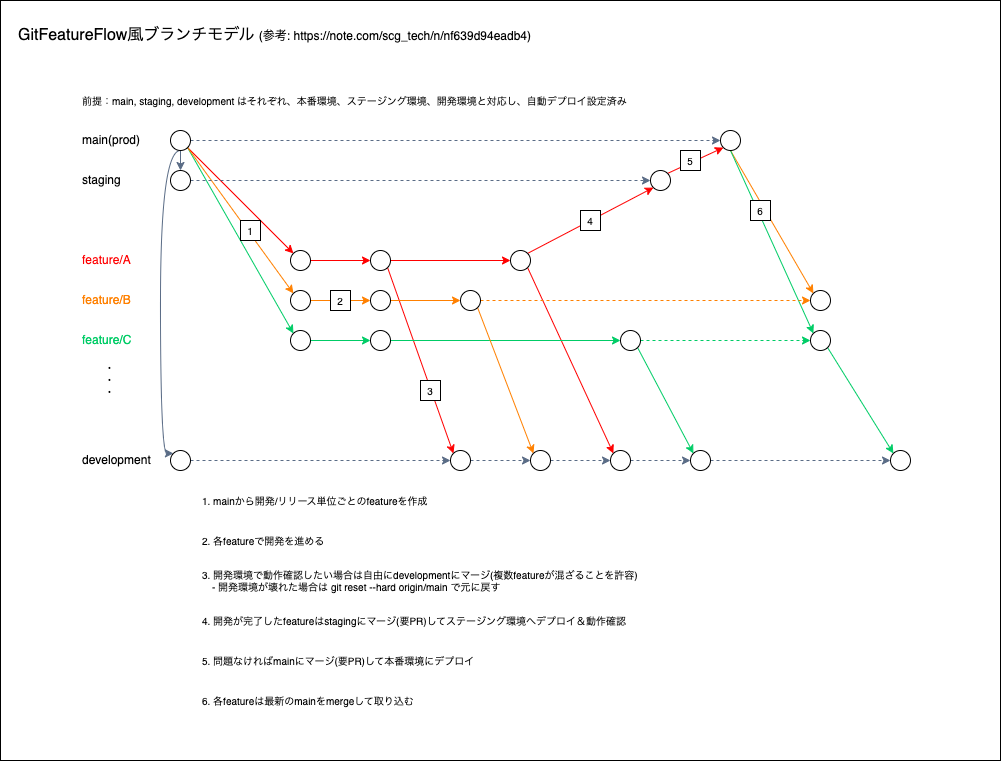

The diagram above was exported from draw.io. Its source (the exported page's mxGraphModel, read from the mxfile embedded in the PNG):
<mxGraphModel dx="987" dy="866" grid="1" gridSize="10" guides="1" tooltips="1" connect="1" arrows="1" fold="1" page="1" pageScale="1" pageWidth="1169" pageHeight="827" math="0" shadow="0">
  <root>
    <mxCell id="0" />
    <mxCell id="95" value="背景" style="locked=1;" parent="0" />
    <mxCell id="96" value="&lt;br&gt;　GitFeatureFlow風ブランチモデル &lt;font style=&quot;font-size: 12px;&quot;&gt;(参考: https://note.com/scg_tech/n/nf639d94eadb4)&lt;/font&gt;" style="rounded=0;whiteSpace=wrap;html=1;fontFamily=Helvetica;fontSize=16;fontColor=default;align=left;verticalAlign=top;" vertex="1" parent="95">
      <mxGeometry x="40" width="1000" height="760" as="geometry" />
    </mxCell>
    <mxCell id="31" value="ブランチ" style="locked=1;" parent="0" />
    <mxCell id="38" value="main(prod)" style="text;html=1;strokeColor=none;fillColor=none;align=left;verticalAlign=middle;whiteSpace=wrap;rounded=0;" vertex="1" parent="31">
      <mxGeometry x="120" y="120" width="60" height="40" as="geometry" />
    </mxCell>
    <mxCell id="39" value="staging" style="text;html=1;strokeColor=none;fillColor=none;align=left;verticalAlign=middle;whiteSpace=wrap;rounded=0;" vertex="1" parent="31">
      <mxGeometry x="120" y="160" width="60" height="40" as="geometry" />
    </mxCell>
    <mxCell id="40" value="feature/A" style="text;html=1;strokeColor=none;fillColor=none;align=left;verticalAlign=middle;whiteSpace=wrap;rounded=0;fontColor=#FF0000;" vertex="1" parent="31">
      <mxGeometry x="120" y="240" width="60" height="40" as="geometry" />
    </mxCell>
    <mxCell id="41" value="feature/B" style="text;html=1;strokeColor=none;fillColor=none;align=left;verticalAlign=middle;whiteSpace=wrap;rounded=0;fontColor=#FF8000;" vertex="1" parent="31">
      <mxGeometry x="120" y="280" width="60" height="40" as="geometry" />
    </mxCell>
    <mxCell id="42" value="feature/C" style="text;html=1;strokeColor=none;fillColor=none;align=left;verticalAlign=middle;whiteSpace=wrap;rounded=0;fontColor=#00CC66;" vertex="1" parent="31">
      <mxGeometry x="120" y="320" width="60" height="40" as="geometry" />
    </mxCell>
    <mxCell id="43" value="・・・" style="text;html=1;strokeColor=none;fillColor=none;align=left;verticalAlign=middle;whiteSpace=wrap;rounded=0;horizontal=0;" vertex="1" parent="31">
      <mxGeometry x="120" y="360" width="60" height="40" as="geometry" />
    </mxCell>
    <mxCell id="44" value="development" style="text;html=1;strokeColor=none;fillColor=none;align=left;verticalAlign=middle;whiteSpace=wrap;rounded=0;" vertex="1" parent="31">
      <mxGeometry x="120" y="440" width="60" height="40" as="geometry" />
    </mxCell>
    <mxCell id="1" value="フロー" style="locked=1;" parent="0" />
    <mxCell id="19" style="edgeStyle=none;shape=connector;rounded=0;html=1;exitX=1;exitY=1;exitDx=0;exitDy=0;entryX=0;entryY=0;entryDx=0;entryDy=0;labelBackgroundColor=default;strokeColor=#FF0000;fontFamily=Helvetica;fontSize=10;fontColor=default;endArrow=classic;" edge="1" parent="1" source="9" target="11">
      <mxGeometry relative="1" as="geometry" />
    </mxCell>
    <mxCell id="25" style="edgeStyle=none;shape=connector;rounded=0;html=1;exitX=1;exitY=1;exitDx=0;exitDy=0;entryX=0;entryY=0;entryDx=0;entryDy=0;labelBackgroundColor=default;strokeColor=#00CC66;fontFamily=Helvetica;fontSize=10;fontColor=default;endArrow=classic;" edge="1" parent="1" source="9" target="13">
      <mxGeometry relative="1" as="geometry" />
    </mxCell>
    <mxCell id="28" style="edgeStyle=none;shape=connector;rounded=0;html=1;exitX=0.5;exitY=1;exitDx=0;exitDy=0;entryX=0.5;entryY=0;entryDx=0;entryDy=0;labelBackgroundColor=default;strokeColor=#5A6C86;fontFamily=Helvetica;fontSize=10;fontColor=default;endArrow=classic;" edge="1" parent="1" source="9" target="15">
      <mxGeometry relative="1" as="geometry" />
    </mxCell>
    <mxCell id="30" style="edgeStyle=orthogonalEdgeStyle;shape=connector;html=1;exitX=0.5;exitY=1;exitDx=0;exitDy=0;entryX=0;entryY=0;entryDx=0;entryDy=0;labelBackgroundColor=default;strokeColor=#5A6C86;fontFamily=Helvetica;fontSize=10;fontColor=default;endArrow=classic;curved=1;" edge="1" parent="1" source="9" target="14">
      <mxGeometry relative="1" as="geometry">
        <Array as="points">
          <mxPoint x="200" y="150" />
          <mxPoint x="200" y="453" />
        </Array>
      </mxGeometry>
    </mxCell>
    <mxCell id="57" style="edgeStyle=none;shape=connector;rounded=0;html=1;exitX=1;exitY=1;exitDx=0;exitDy=0;entryX=0;entryY=0;entryDx=0;entryDy=0;labelBackgroundColor=default;strokeColor=#FF8000;fontFamily=Helvetica;fontSize=10;fontColor=default;endArrow=classic;endFill=1;" edge="1" parent="1" source="9" target="12">
      <mxGeometry relative="1" as="geometry" />
    </mxCell>
    <mxCell id="75" style="edgeStyle=none;shape=connector;rounded=0;html=1;entryX=0;entryY=0.5;entryDx=0;entryDy=0;labelBackgroundColor=default;strokeColor=#5A6C86;fontFamily=Helvetica;fontSize=10;fontColor=default;endArrow=classic;dashed=1;" edge="1" parent="1" source="9" target="48">
      <mxGeometry relative="1" as="geometry" />
    </mxCell>
    <mxCell id="9" value="" style="ellipse;whiteSpace=wrap;html=1;aspect=fixed;fontSize=10;verticalAlign=middle;" vertex="1" parent="1">
      <mxGeometry x="210" y="130" width="20" height="20" as="geometry" />
    </mxCell>
    <mxCell id="49" style="edgeStyle=none;shape=connector;rounded=0;html=1;entryX=0;entryY=0.5;entryDx=0;entryDy=0;labelBackgroundColor=default;strokeColor=#FF0000;fontFamily=Helvetica;fontSize=10;fontColor=default;endArrow=classic;" edge="1" parent="1" source="11" target="45">
      <mxGeometry relative="1" as="geometry" />
    </mxCell>
    <mxCell id="11" value="" style="ellipse;whiteSpace=wrap;html=1;aspect=fixed;" vertex="1" parent="1">
      <mxGeometry x="330" y="250" width="20" height="20" as="geometry" />
    </mxCell>
    <mxCell id="71" style="edgeStyle=none;shape=connector;rounded=0;html=1;entryX=0;entryY=0.5;entryDx=0;entryDy=0;labelBackgroundColor=default;strokeColor=#00CC66;fontFamily=Helvetica;fontSize=10;fontColor=default;endArrow=classic;" edge="1" parent="1" source="13" target="59">
      <mxGeometry relative="1" as="geometry" />
    </mxCell>
    <mxCell id="13" value="" style="ellipse;whiteSpace=wrap;html=1;aspect=fixed;" vertex="1" parent="1">
      <mxGeometry x="330" y="330" width="20" height="20" as="geometry" />
    </mxCell>
    <mxCell id="76" style="edgeStyle=none;shape=connector;rounded=0;html=1;entryX=0;entryY=0.5;entryDx=0;entryDy=0;dashed=1;labelBackgroundColor=default;strokeColor=#5A6C86;fontFamily=Helvetica;fontSize=10;fontColor=default;endArrow=classic;" edge="1" parent="1" source="14" target="51">
      <mxGeometry relative="1" as="geometry" />
    </mxCell>
    <mxCell id="14" value="" style="ellipse;whiteSpace=wrap;html=1;aspect=fixed;" vertex="1" parent="1">
      <mxGeometry x="210" y="450" width="20" height="20" as="geometry" />
    </mxCell>
    <mxCell id="85" style="edgeStyle=none;shape=connector;rounded=0;html=1;entryX=0;entryY=0.5;entryDx=0;entryDy=0;dashed=1;labelBackgroundColor=default;strokeColor=#5A6C86;fontFamily=Helvetica;fontSize=10;fontColor=default;endArrow=classic;" edge="1" parent="1" source="15" target="47">
      <mxGeometry relative="1" as="geometry" />
    </mxCell>
    <mxCell id="15" value="" style="ellipse;whiteSpace=wrap;html=1;aspect=fixed;fontSize=10;verticalAlign=middle;" vertex="1" parent="1">
      <mxGeometry x="210" y="170" width="20" height="20" as="geometry" />
    </mxCell>
    <mxCell id="67" style="edgeStyle=none;shape=connector;rounded=0;html=1;entryX=0;entryY=0.5;entryDx=0;entryDy=0;labelBackgroundColor=default;strokeColor=#FF8000;fontFamily=Helvetica;fontSize=10;fontColor=default;endArrow=classic;endFill=1;" edge="1" parent="1" source="12" target="58">
      <mxGeometry relative="1" as="geometry" />
    </mxCell>
    <mxCell id="12" value="" style="ellipse;whiteSpace=wrap;html=1;aspect=fixed;" vertex="1" parent="1">
      <mxGeometry x="330" y="290" width="20" height="20" as="geometry" />
    </mxCell>
    <mxCell id="50" style="edgeStyle=none;shape=connector;rounded=0;html=1;entryX=0;entryY=0.5;entryDx=0;entryDy=0;labelBackgroundColor=default;strokeColor=#FF0000;fontFamily=Helvetica;fontSize=10;fontColor=default;endArrow=classic;" edge="1" parent="1" source="45" target="46">
      <mxGeometry relative="1" as="geometry" />
    </mxCell>
    <mxCell id="53" style="edgeStyle=none;shape=connector;rounded=0;html=1;exitX=1;exitY=1;exitDx=0;exitDy=0;entryX=0;entryY=0;entryDx=0;entryDy=0;labelBackgroundColor=default;strokeColor=#FF0000;fontFamily=Helvetica;fontSize=10;fontColor=default;endArrow=classic;" edge="1" parent="1" source="45" target="51">
      <mxGeometry relative="1" as="geometry" />
    </mxCell>
    <mxCell id="45" value="" style="ellipse;whiteSpace=wrap;html=1;aspect=fixed;" vertex="1" parent="1">
      <mxGeometry x="410" y="250" width="20" height="20" as="geometry" />
    </mxCell>
    <mxCell id="54" style="edgeStyle=none;shape=connector;rounded=0;html=1;exitX=1;exitY=1;exitDx=0;exitDy=0;entryX=0;entryY=0;entryDx=0;entryDy=0;labelBackgroundColor=default;strokeColor=#FF0000;fontFamily=Helvetica;fontSize=10;fontColor=default;endArrow=classic;" edge="1" parent="1" source="46" target="52">
      <mxGeometry relative="1" as="geometry" />
    </mxCell>
    <mxCell id="55" style="edgeStyle=none;shape=connector;rounded=0;html=1;exitX=1;exitY=0;exitDx=0;exitDy=0;entryX=0;entryY=1;entryDx=0;entryDy=0;labelBackgroundColor=default;strokeColor=#FF0000;fontFamily=Helvetica;fontSize=10;fontColor=default;endArrow=classic;" edge="1" parent="1" source="46" target="47">
      <mxGeometry relative="1" as="geometry" />
    </mxCell>
    <mxCell id="46" value="" style="ellipse;whiteSpace=wrap;html=1;aspect=fixed;" vertex="1" parent="1">
      <mxGeometry x="550" y="250" width="20" height="20" as="geometry" />
    </mxCell>
    <mxCell id="56" style="edgeStyle=none;shape=connector;rounded=0;html=1;exitX=1;exitY=0;exitDx=0;exitDy=0;entryX=0;entryY=1;entryDx=0;entryDy=0;labelBackgroundColor=default;strokeColor=#FF0000;fontFamily=Helvetica;fontSize=10;fontColor=default;endArrow=classic;" edge="1" parent="1" source="47" target="48">
      <mxGeometry relative="1" as="geometry" />
    </mxCell>
    <mxCell id="47" value="" style="ellipse;whiteSpace=wrap;html=1;aspect=fixed;" vertex="1" parent="1">
      <mxGeometry x="690" y="170" width="20" height="20" as="geometry" />
    </mxCell>
    <mxCell id="70" style="edgeStyle=none;shape=connector;rounded=0;html=1;exitX=0.5;exitY=1;exitDx=0;exitDy=0;entryX=0;entryY=0;entryDx=0;entryDy=0;labelBackgroundColor=default;strokeColor=#FF8000;fontFamily=Helvetica;fontSize=10;fontColor=default;endArrow=classic;endFill=1;" edge="1" parent="1" source="48" target="62">
      <mxGeometry relative="1" as="geometry" />
    </mxCell>
    <mxCell id="73" style="edgeStyle=none;shape=connector;rounded=0;html=1;exitX=0.5;exitY=1;exitDx=0;exitDy=0;entryX=0;entryY=0;entryDx=0;entryDy=0;labelBackgroundColor=default;strokeColor=#00CC66;fontFamily=Helvetica;fontSize=10;fontColor=default;endArrow=classic;" edge="1" parent="1" source="48" target="63">
      <mxGeometry relative="1" as="geometry" />
    </mxCell>
    <mxCell id="48" value="" style="ellipse;whiteSpace=wrap;html=1;aspect=fixed;" vertex="1" parent="1">
      <mxGeometry x="760" y="130" width="20" height="20" as="geometry" />
    </mxCell>
    <mxCell id="77" style="edgeStyle=none;shape=connector;rounded=0;html=1;entryX=0;entryY=0.5;entryDx=0;entryDy=0;dashed=1;labelBackgroundColor=default;strokeColor=#5A6C86;fontFamily=Helvetica;fontSize=10;fontColor=default;endArrow=classic;" edge="1" parent="1" source="51" target="65">
      <mxGeometry relative="1" as="geometry" />
    </mxCell>
    <mxCell id="51" value="" style="ellipse;whiteSpace=wrap;html=1;aspect=fixed;" vertex="1" parent="1">
      <mxGeometry x="490" y="450" width="20" height="20" as="geometry" />
    </mxCell>
    <mxCell id="80" style="edgeStyle=none;shape=connector;rounded=0;html=1;entryX=0;entryY=0.5;entryDx=0;entryDy=0;dashed=1;labelBackgroundColor=default;strokeColor=#5A6C86;fontFamily=Helvetica;fontSize=10;fontColor=default;endArrow=classic;" edge="1" parent="1" source="52" target="79">
      <mxGeometry relative="1" as="geometry" />
    </mxCell>
    <mxCell id="52" value="" style="ellipse;whiteSpace=wrap;html=1;aspect=fixed;" vertex="1" parent="1">
      <mxGeometry x="650" y="450" width="20" height="20" as="geometry" />
    </mxCell>
    <mxCell id="68" style="edgeStyle=none;shape=connector;rounded=0;html=1;entryX=0;entryY=0.5;entryDx=0;entryDy=0;labelBackgroundColor=default;strokeColor=#FF8000;fontFamily=Helvetica;fontSize=10;fontColor=default;endArrow=classic;endFill=1;" edge="1" parent="1" source="58" target="60">
      <mxGeometry relative="1" as="geometry" />
    </mxCell>
    <mxCell id="58" value="" style="ellipse;whiteSpace=wrap;html=1;aspect=fixed;" vertex="1" parent="1">
      <mxGeometry x="410" y="290" width="20" height="20" as="geometry" />
    </mxCell>
    <mxCell id="72" style="edgeStyle=none;shape=connector;rounded=0;html=1;labelBackgroundColor=default;strokeColor=#00CC66;fontFamily=Helvetica;fontSize=10;fontColor=default;endArrow=classic;" edge="1" parent="1" source="59" target="61">
      <mxGeometry relative="1" as="geometry" />
    </mxCell>
    <mxCell id="59" value="" style="ellipse;whiteSpace=wrap;html=1;aspect=fixed;" vertex="1" parent="1">
      <mxGeometry x="410" y="330" width="20" height="20" as="geometry" />
    </mxCell>
    <mxCell id="66" style="edgeStyle=none;shape=connector;rounded=0;html=1;exitX=1;exitY=1;exitDx=0;exitDy=0;entryX=0;entryY=0;entryDx=0;entryDy=0;labelBackgroundColor=default;strokeColor=#FF8000;fontFamily=Helvetica;fontSize=10;fontColor=default;endArrow=classic;endFill=1;" edge="1" parent="1" source="60" target="65">
      <mxGeometry relative="1" as="geometry" />
    </mxCell>
    <mxCell id="69" style="edgeStyle=none;shape=connector;rounded=0;html=1;labelBackgroundColor=default;strokeColor=#FF8000;fontFamily=Helvetica;fontSize=10;fontColor=default;endArrow=classic;endFill=1;dashed=1;" edge="1" parent="1" source="60" target="62">
      <mxGeometry relative="1" as="geometry">
        <mxPoint x="880" y="300" as="targetPoint" />
      </mxGeometry>
    </mxCell>
    <mxCell id="60" value="" style="ellipse;whiteSpace=wrap;html=1;aspect=fixed;" vertex="1" parent="1">
      <mxGeometry x="500" y="290" width="20" height="20" as="geometry" />
    </mxCell>
    <mxCell id="74" style="edgeStyle=none;shape=connector;rounded=0;html=1;exitX=1;exitY=0.5;exitDx=0;exitDy=0;entryX=0;entryY=0.5;entryDx=0;entryDy=0;labelBackgroundColor=default;strokeColor=#00CC66;fontFamily=Helvetica;fontSize=10;fontColor=default;endArrow=classic;dashed=1;" edge="1" parent="1" source="61" target="63">
      <mxGeometry relative="1" as="geometry" />
    </mxCell>
    <mxCell id="84" style="edgeStyle=none;shape=connector;rounded=0;html=1;exitX=1;exitY=1;exitDx=0;exitDy=0;entryX=0;entryY=0;entryDx=0;entryDy=0;labelBackgroundColor=default;strokeColor=#00CC66;fontFamily=Helvetica;fontSize=10;fontColor=default;endArrow=classic;" edge="1" parent="1" source="61" target="79">
      <mxGeometry relative="1" as="geometry" />
    </mxCell>
    <mxCell id="61" value="" style="ellipse;whiteSpace=wrap;html=1;aspect=fixed;" vertex="1" parent="1">
      <mxGeometry x="660" y="330" width="20" height="20" as="geometry" />
    </mxCell>
    <mxCell id="62" value="" style="ellipse;whiteSpace=wrap;html=1;aspect=fixed;" vertex="1" parent="1">
      <mxGeometry x="850" y="290" width="20" height="20" as="geometry" />
    </mxCell>
    <mxCell id="83" style="edgeStyle=none;shape=connector;rounded=0;html=1;exitX=1;exitY=1;exitDx=0;exitDy=0;entryX=0;entryY=0;entryDx=0;entryDy=0;labelBackgroundColor=default;strokeColor=#00CC66;fontFamily=Helvetica;fontSize=10;fontColor=default;endArrow=classic;" edge="1" parent="1" source="63" target="81">
      <mxGeometry relative="1" as="geometry" />
    </mxCell>
    <mxCell id="63" value="" style="ellipse;whiteSpace=wrap;html=1;aspect=fixed;" vertex="1" parent="1">
      <mxGeometry x="850" y="330" width="20" height="20" as="geometry" />
    </mxCell>
    <mxCell id="78" style="edgeStyle=none;shape=connector;rounded=0;html=1;dashed=1;labelBackgroundColor=default;strokeColor=#5A6C86;fontFamily=Helvetica;fontSize=10;fontColor=default;endArrow=classic;" edge="1" parent="1" source="65" target="52">
      <mxGeometry relative="1" as="geometry" />
    </mxCell>
    <mxCell id="65" value="" style="ellipse;whiteSpace=wrap;html=1;aspect=fixed;" vertex="1" parent="1">
      <mxGeometry x="570" y="450" width="20" height="20" as="geometry" />
    </mxCell>
    <mxCell id="82" style="edgeStyle=none;shape=connector;rounded=0;html=1;dashed=1;labelBackgroundColor=default;strokeColor=#5A6C86;fontFamily=Helvetica;fontSize=10;fontColor=default;endArrow=classic;" edge="1" parent="1" source="79" target="81">
      <mxGeometry relative="1" as="geometry" />
    </mxCell>
    <mxCell id="79" value="" style="ellipse;whiteSpace=wrap;html=1;aspect=fixed;" vertex="1" parent="1">
      <mxGeometry x="730" y="450" width="20" height="20" as="geometry" />
    </mxCell>
    <mxCell id="81" value="" style="ellipse;whiteSpace=wrap;html=1;aspect=fixed;" vertex="1" parent="1">
      <mxGeometry x="930" y="450" width="20" height="20" as="geometry" />
    </mxCell>
    <mxCell id="97" value="説明" style="locked=1;" parent="0" />
    <mxCell id="99" value="前提：main, staging, development はそれぞれ、本番環境、ステージング環境、開発環境と対応し、自動デプロイ設定済み" style="text;html=1;strokeColor=none;fillColor=none;align=left;verticalAlign=middle;whiteSpace=wrap;rounded=0;fontFamily=Helvetica;fontSize=10;fontColor=default;" vertex="1" parent="97">
      <mxGeometry x="120" y="80" width="640" height="40" as="geometry" />
    </mxCell>
    <mxCell id="100" value="1. mainから開発/リリース単位ごとのfeatureを作成" style="text;html=1;strokeColor=none;fillColor=none;align=left;verticalAlign=middle;whiteSpace=wrap;rounded=0;fontFamily=Helvetica;fontSize=10;fontColor=default;" vertex="1" parent="97">
      <mxGeometry x="240" y="480" width="290" height="40" as="geometry" />
    </mxCell>
    <mxCell id="101" value="3. 開発環境で動作確認したい場合は自由にdevelopmentにマージ(複数featureが混ざることを許容)&lt;br&gt;　- 開発環境が壊れた場合は git reset --hard origin/main で元に戻す" style="text;html=1;strokeColor=none;fillColor=none;align=left;verticalAlign=middle;whiteSpace=wrap;rounded=0;fontFamily=Helvetica;fontSize=10;fontColor=default;" vertex="1" parent="97">
      <mxGeometry x="240" y="560" width="520" height="40" as="geometry" />
    </mxCell>
    <mxCell id="102" value="2. 各featureで開発を進める" style="text;html=1;strokeColor=none;fillColor=none;align=left;verticalAlign=middle;whiteSpace=wrap;rounded=0;fontFamily=Helvetica;fontSize=10;fontColor=default;" vertex="1" parent="97">
      <mxGeometry x="240" y="520" width="170" height="40" as="geometry" />
    </mxCell>
    <mxCell id="103" value="4. 開発が完了したfeatureはstagingにマージ(要PR)してステージング環境へデプロイ＆動作確認" style="text;html=1;strokeColor=none;fillColor=none;align=left;verticalAlign=middle;whiteSpace=wrap;rounded=0;fontFamily=Helvetica;fontSize=10;fontColor=default;" vertex="1" parent="97">
      <mxGeometry x="240" y="600" width="440" height="40" as="geometry" />
    </mxCell>
    <mxCell id="104" value="5. 問題なければmainにマージ(要PR)して本番環境にデプロイ" style="text;html=1;strokeColor=none;fillColor=none;align=left;verticalAlign=middle;whiteSpace=wrap;rounded=0;fontFamily=Helvetica;fontSize=10;fontColor=default;" vertex="1" parent="97">
      <mxGeometry x="240" y="640" width="280" height="40" as="geometry" />
    </mxCell>
    <mxCell id="105" value="6. 各featureは最新のmainをmergeして取り込む" style="text;html=1;strokeColor=none;fillColor=none;align=left;verticalAlign=middle;whiteSpace=wrap;rounded=0;fontFamily=Helvetica;fontSize=10;fontColor=default;" vertex="1" parent="97">
      <mxGeometry x="240" y="680" width="280" height="40" as="geometry" />
    </mxCell>
    <mxCell id="106" value="1" style="rounded=0;whiteSpace=wrap;html=1;fontFamily=Helvetica;fontSize=10;fontColor=default;aspect=fixed;" vertex="1" parent="97">
      <mxGeometry x="280" y="220" width="20" height="20" as="geometry" />
    </mxCell>
    <mxCell id="107" value="2" style="rounded=0;whiteSpace=wrap;html=1;fontFamily=Helvetica;fontSize=10;fontColor=default;aspect=fixed;" vertex="1" parent="97">
      <mxGeometry x="370" y="290" width="20" height="20" as="geometry" />
    </mxCell>
    <mxCell id="108" value="3" style="rounded=0;whiteSpace=wrap;html=1;fontFamily=Helvetica;fontSize=10;fontColor=default;aspect=fixed;" vertex="1" parent="97">
      <mxGeometry x="460" y="380" width="20" height="20" as="geometry" />
    </mxCell>
    <mxCell id="109" value="4" style="rounded=0;whiteSpace=wrap;html=1;fontFamily=Helvetica;fontSize=10;fontColor=default;aspect=fixed;" vertex="1" parent="97">
      <mxGeometry x="620" y="210" width="20" height="20" as="geometry" />
    </mxCell>
    <mxCell id="110" value="5" style="rounded=0;whiteSpace=wrap;html=1;fontFamily=Helvetica;fontSize=10;fontColor=default;aspect=fixed;" vertex="1" parent="97">
      <mxGeometry x="720" y="150" width="20" height="20" as="geometry" />
    </mxCell>
    <mxCell id="111" value="6" style="rounded=0;whiteSpace=wrap;html=1;fontFamily=Helvetica;fontSize=10;fontColor=default;aspect=fixed;" vertex="1" parent="97">
      <mxGeometry x="790" y="200" width="20" height="20" as="geometry" />
    </mxCell>
  </root>
</mxGraphModel>